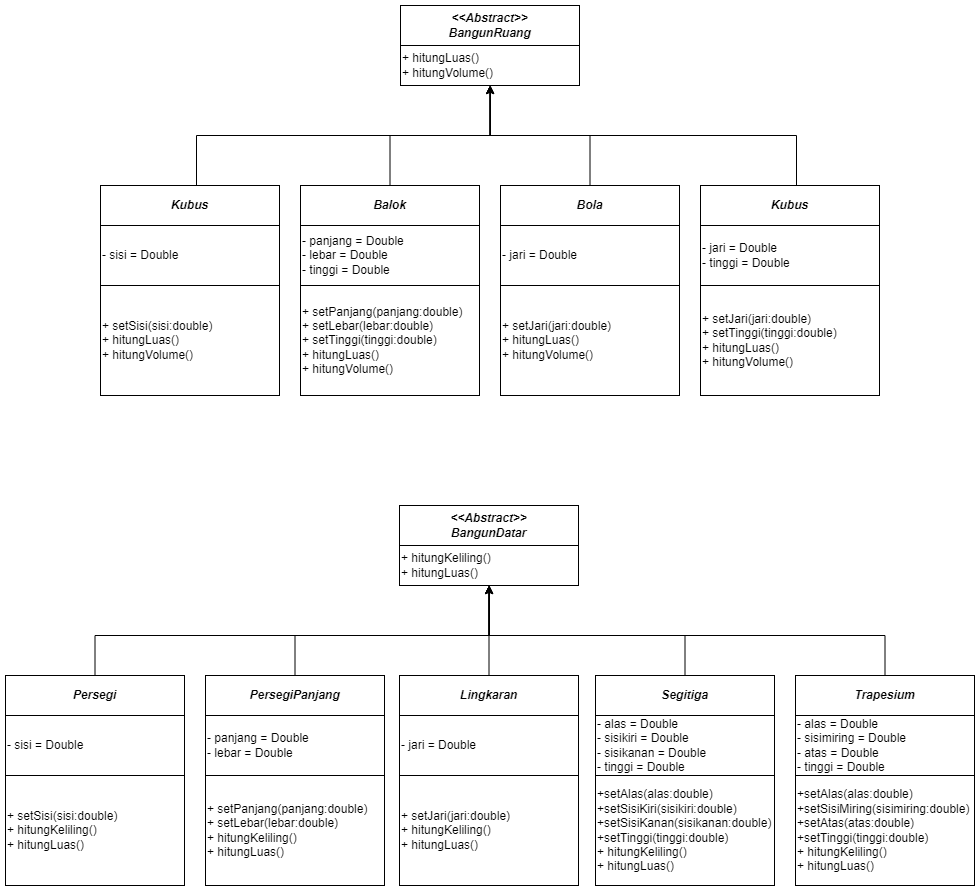

The diagram above was exported from draw.io. Its source (the exported page's mxGraphModel, read from the mxfile embedded in the PNG):
<mxGraphModel dx="3197" dy="1257" grid="1" gridSize="10" guides="1" tooltips="1" connect="1" arrows="1" fold="1" page="1" pageScale="1" pageWidth="827" pageHeight="1169" math="0" shadow="0">
  <root>
    <mxCell id="0" />
    <mxCell id="1" parent="0" />
    <mxCell id="3NAY-hez0RgHp7SBySnZ-1" value="&amp;lt;&amp;lt;Abstract&amp;gt;&amp;gt;&lt;br&gt;BangunRuang" style="rounded=0;whiteSpace=wrap;html=1;fontStyle=3" vertex="1" parent="1">
      <mxGeometry x="324" y="40" width="179" height="40" as="geometry" />
    </mxCell>
    <mxCell id="3NAY-hez0RgHp7SBySnZ-2" value="+ hitungLuas()&lt;br&gt;&lt;div style=&quot;&quot;&gt;&lt;span style=&quot;background-color: initial;&quot;&gt;+ hitungVolume()&lt;/span&gt;&lt;/div&gt;" style="rounded=0;whiteSpace=wrap;html=1;align=left;" vertex="1" parent="1">
      <mxGeometry x="324" y="80" width="179" height="40" as="geometry" />
    </mxCell>
    <mxCell id="3NAY-hez0RgHp7SBySnZ-16" style="edgeStyle=orthogonalEdgeStyle;rounded=0;orthogonalLoop=1;jettySize=auto;html=1;" edge="1" parent="1" source="3NAY-hez0RgHp7SBySnZ-3" target="3NAY-hez0RgHp7SBySnZ-2">
      <mxGeometry relative="1" as="geometry">
        <Array as="points">
          <mxPoint x="120" y="170" />
          <mxPoint x="414" y="170" />
        </Array>
      </mxGeometry>
    </mxCell>
    <mxCell id="3NAY-hez0RgHp7SBySnZ-3" value="Kubus" style="rounded=0;whiteSpace=wrap;html=1;fontStyle=3" vertex="1" parent="1">
      <mxGeometry x="24" y="220" width="179" height="40" as="geometry" />
    </mxCell>
    <mxCell id="3NAY-hez0RgHp7SBySnZ-4" value="+ setSisi(sisi:double)&lt;br&gt;+ hitungLuas()&lt;br&gt;&lt;div style=&quot;&quot;&gt;&lt;span style=&quot;background-color: initial;&quot;&gt;+ hitungVolume()&lt;/span&gt;&lt;/div&gt;" style="rounded=0;whiteSpace=wrap;html=1;align=left;" vertex="1" parent="1">
      <mxGeometry x="24" y="320" width="179" height="110" as="geometry" />
    </mxCell>
    <mxCell id="3NAY-hez0RgHp7SBySnZ-5" value="- sisi = Double" style="rounded=0;whiteSpace=wrap;html=1;align=left;" vertex="1" parent="1">
      <mxGeometry x="24" y="260" width="179" height="60" as="geometry" />
    </mxCell>
    <mxCell id="3NAY-hez0RgHp7SBySnZ-15" value="" style="edgeStyle=orthogonalEdgeStyle;rounded=0;orthogonalLoop=1;jettySize=auto;html=1;" edge="1" parent="1" source="3NAY-hez0RgHp7SBySnZ-6" target="3NAY-hez0RgHp7SBySnZ-2">
      <mxGeometry relative="1" as="geometry" />
    </mxCell>
    <mxCell id="3NAY-hez0RgHp7SBySnZ-6" value="Balok" style="rounded=0;whiteSpace=wrap;html=1;fontStyle=3" vertex="1" parent="1">
      <mxGeometry x="224" y="220" width="179" height="40" as="geometry" />
    </mxCell>
    <mxCell id="3NAY-hez0RgHp7SBySnZ-7" value="+ setPanjang(panjang:double)&lt;br&gt;+ setLebar(lebar:double)&lt;br&gt;+ setTinggi(tinggi:double)&lt;br&gt;+ hitungLuas()&lt;br&gt;&lt;div style=&quot;&quot;&gt;&lt;span style=&quot;background-color: initial;&quot;&gt;+ hitungVolume()&lt;/span&gt;&lt;/div&gt;" style="rounded=0;whiteSpace=wrap;html=1;align=left;" vertex="1" parent="1">
      <mxGeometry x="224" y="320" width="179" height="110" as="geometry" />
    </mxCell>
    <mxCell id="3NAY-hez0RgHp7SBySnZ-8" value="- panjang = Double&lt;br&gt;- lebar = Double&lt;br&gt;- tinggi = Double" style="rounded=0;whiteSpace=wrap;html=1;align=left;" vertex="1" parent="1">
      <mxGeometry x="224" y="260" width="179" height="60" as="geometry" />
    </mxCell>
    <mxCell id="3NAY-hez0RgHp7SBySnZ-17" value="" style="edgeStyle=orthogonalEdgeStyle;rounded=0;orthogonalLoop=1;jettySize=auto;html=1;" edge="1" parent="1" source="3NAY-hez0RgHp7SBySnZ-9" target="3NAY-hez0RgHp7SBySnZ-2">
      <mxGeometry relative="1" as="geometry" />
    </mxCell>
    <mxCell id="3NAY-hez0RgHp7SBySnZ-9" value="Bola" style="rounded=0;whiteSpace=wrap;html=1;fontStyle=3" vertex="1" parent="1">
      <mxGeometry x="424" y="220" width="179" height="40" as="geometry" />
    </mxCell>
    <mxCell id="3NAY-hez0RgHp7SBySnZ-10" value="+ setJari(jari:double)&lt;br&gt;+ hitungLuas()&lt;br&gt;&lt;div style=&quot;&quot;&gt;&lt;span style=&quot;background-color: initial;&quot;&gt;+ hitungVolume()&lt;/span&gt;&lt;/div&gt;" style="rounded=0;whiteSpace=wrap;html=1;align=left;" vertex="1" parent="1">
      <mxGeometry x="424" y="320" width="179" height="110" as="geometry" />
    </mxCell>
    <mxCell id="3NAY-hez0RgHp7SBySnZ-11" value="- jari = Double" style="rounded=0;whiteSpace=wrap;html=1;align=left;" vertex="1" parent="1">
      <mxGeometry x="424" y="260" width="179" height="60" as="geometry" />
    </mxCell>
    <mxCell id="3NAY-hez0RgHp7SBySnZ-18" style="edgeStyle=orthogonalEdgeStyle;rounded=0;orthogonalLoop=1;jettySize=auto;html=1;entryX=0.5;entryY=1;entryDx=0;entryDy=0;" edge="1" parent="1" source="3NAY-hez0RgHp7SBySnZ-12" target="3NAY-hez0RgHp7SBySnZ-2">
      <mxGeometry relative="1" as="geometry">
        <Array as="points">
          <mxPoint x="720" y="170" />
          <mxPoint x="414" y="170" />
        </Array>
      </mxGeometry>
    </mxCell>
    <mxCell id="3NAY-hez0RgHp7SBySnZ-12" value="Kubus" style="rounded=0;whiteSpace=wrap;html=1;fontStyle=3" vertex="1" parent="1">
      <mxGeometry x="624" y="220" width="179" height="40" as="geometry" />
    </mxCell>
    <mxCell id="3NAY-hez0RgHp7SBySnZ-13" value="+ setJari(jari:double)&lt;br&gt;+ setTinggi(tinggi:double)&lt;br&gt;+ hitungLuas()&lt;br&gt;&lt;div style=&quot;&quot;&gt;&lt;span style=&quot;background-color: initial;&quot;&gt;+ hitungVolume()&lt;/span&gt;&lt;/div&gt;" style="rounded=0;whiteSpace=wrap;html=1;align=left;" vertex="1" parent="1">
      <mxGeometry x="624" y="320" width="179" height="110" as="geometry" />
    </mxCell>
    <mxCell id="3NAY-hez0RgHp7SBySnZ-14" value="- jari = Double&lt;br&gt;- tinggi = Double" style="rounded=0;whiteSpace=wrap;html=1;align=left;" vertex="1" parent="1">
      <mxGeometry x="624" y="260" width="179" height="60" as="geometry" />
    </mxCell>
    <mxCell id="3NAY-hez0RgHp7SBySnZ-19" value="&amp;lt;&amp;lt;Abstract&amp;gt;&amp;gt;&lt;br&gt;BangunDatar" style="rounded=0;whiteSpace=wrap;html=1;fontStyle=3" vertex="1" parent="1">
      <mxGeometry x="323" y="540" width="179" height="40" as="geometry" />
    </mxCell>
    <mxCell id="3NAY-hez0RgHp7SBySnZ-20" value="+ hitungKeliling()&lt;br&gt;&lt;div style=&quot;&quot;&gt;&lt;span style=&quot;background-color: initial;&quot;&gt;+ hitungLuas()&lt;/span&gt;&lt;/div&gt;" style="rounded=0;whiteSpace=wrap;html=1;align=left;" vertex="1" parent="1">
      <mxGeometry x="323" y="580" width="179" height="40" as="geometry" />
    </mxCell>
    <mxCell id="3NAY-hez0RgHp7SBySnZ-44" value="" style="edgeStyle=orthogonalEdgeStyle;rounded=0;orthogonalLoop=1;jettySize=auto;html=1;" edge="1" parent="1" source="3NAY-hez0RgHp7SBySnZ-38" target="3NAY-hez0RgHp7SBySnZ-20">
      <mxGeometry relative="1" as="geometry" />
    </mxCell>
    <mxCell id="3NAY-hez0RgHp7SBySnZ-38" value="Lingkaran" style="rounded=0;whiteSpace=wrap;html=1;fontStyle=3" vertex="1" parent="1">
      <mxGeometry x="323" y="710" width="179" height="40" as="geometry" />
    </mxCell>
    <mxCell id="3NAY-hez0RgHp7SBySnZ-39" value="+ setJari(jari:double)&lt;br&gt;+ hitungKeliling()&lt;br&gt;&lt;div style=&quot;&quot;&gt;&lt;span style=&quot;background-color: initial;&quot;&gt;+ hitungLuas()&lt;/span&gt;&lt;/div&gt;" style="rounded=0;whiteSpace=wrap;html=1;align=left;" vertex="1" parent="1">
      <mxGeometry x="323" y="810" width="179" height="110" as="geometry" />
    </mxCell>
    <mxCell id="3NAY-hez0RgHp7SBySnZ-40" value="- jari = Double" style="rounded=0;whiteSpace=wrap;html=1;align=left;" vertex="1" parent="1">
      <mxGeometry x="323" y="750" width="179" height="60" as="geometry" />
    </mxCell>
    <mxCell id="3NAY-hez0RgHp7SBySnZ-61" style="edgeStyle=orthogonalEdgeStyle;rounded=0;orthogonalLoop=1;jettySize=auto;html=1;entryX=0.5;entryY=1;entryDx=0;entryDy=0;" edge="1" parent="1" source="3NAY-hez0RgHp7SBySnZ-49" target="3NAY-hez0RgHp7SBySnZ-20">
      <mxGeometry relative="1" as="geometry">
        <Array as="points">
          <mxPoint x="609" y="670" />
          <mxPoint x="413" y="670" />
        </Array>
      </mxGeometry>
    </mxCell>
    <mxCell id="3NAY-hez0RgHp7SBySnZ-49" value="Segitiga" style="rounded=0;whiteSpace=wrap;html=1;fontStyle=3" vertex="1" parent="1">
      <mxGeometry x="519" y="710" width="179" height="40" as="geometry" />
    </mxCell>
    <mxCell id="3NAY-hez0RgHp7SBySnZ-50" value="+setAlas(alas:double)&lt;br&gt;+setSisiKiri(sisikiri:double)&lt;br&gt;+setSisiKanan(sisikanan:double)&lt;br&gt;+setTinggi(tinggi:double)&amp;nbsp;&lt;br&gt;+ hitungKeliling()&lt;br&gt;&lt;div style=&quot;&quot;&gt;&lt;span style=&quot;background-color: initial;&quot;&gt;+ hitungLuas()&lt;/span&gt;&lt;/div&gt;" style="rounded=0;whiteSpace=wrap;html=1;align=left;" vertex="1" parent="1">
      <mxGeometry x="519" y="810" width="179" height="110" as="geometry" />
    </mxCell>
    <mxCell id="3NAY-hez0RgHp7SBySnZ-51" value="- alas = Double&lt;br&gt;- sisikiri = Double&lt;br&gt;- sisikanan = Double&lt;br&gt;- tinggi = Double" style="rounded=0;whiteSpace=wrap;html=1;align=left;" vertex="1" parent="1">
      <mxGeometry x="519" y="750" width="179" height="60" as="geometry" />
    </mxCell>
    <mxCell id="3NAY-hez0RgHp7SBySnZ-63" style="edgeStyle=orthogonalEdgeStyle;rounded=0;orthogonalLoop=1;jettySize=auto;html=1;" edge="1" parent="1" source="3NAY-hez0RgHp7SBySnZ-52" target="3NAY-hez0RgHp7SBySnZ-20">
      <mxGeometry relative="1" as="geometry">
        <Array as="points">
          <mxPoint x="219" y="670" />
          <mxPoint x="413" y="670" />
        </Array>
      </mxGeometry>
    </mxCell>
    <mxCell id="3NAY-hez0RgHp7SBySnZ-52" value="PersegiPanjang" style="rounded=0;whiteSpace=wrap;html=1;fontStyle=3" vertex="1" parent="1">
      <mxGeometry x="129" y="710" width="179" height="40" as="geometry" />
    </mxCell>
    <mxCell id="3NAY-hez0RgHp7SBySnZ-53" value="+ setPanjang(panjang:double)&lt;br&gt;+ setLebar(lebar:double)&lt;br&gt;+ hitungKeliling()&lt;br&gt;&lt;div style=&quot;&quot;&gt;&lt;span style=&quot;background-color: initial;&quot;&gt;+ hitungLuas()&lt;/span&gt;&lt;/div&gt;" style="rounded=0;whiteSpace=wrap;html=1;align=left;" vertex="1" parent="1">
      <mxGeometry x="129" y="810" width="179" height="110" as="geometry" />
    </mxCell>
    <mxCell id="3NAY-hez0RgHp7SBySnZ-54" value="- panjang = Double&lt;br&gt;- lebar = Double" style="rounded=0;whiteSpace=wrap;html=1;align=left;" vertex="1" parent="1">
      <mxGeometry x="129" y="750" width="179" height="60" as="geometry" />
    </mxCell>
    <mxCell id="3NAY-hez0RgHp7SBySnZ-64" style="edgeStyle=orthogonalEdgeStyle;rounded=0;orthogonalLoop=1;jettySize=auto;html=1;entryX=0.5;entryY=1;entryDx=0;entryDy=0;" edge="1" parent="1" source="3NAY-hez0RgHp7SBySnZ-55" target="3NAY-hez0RgHp7SBySnZ-20">
      <mxGeometry relative="1" as="geometry">
        <Array as="points">
          <mxPoint x="19" y="670" />
          <mxPoint x="413" y="670" />
        </Array>
      </mxGeometry>
    </mxCell>
    <mxCell id="3NAY-hez0RgHp7SBySnZ-55" value="Persegi" style="rounded=0;whiteSpace=wrap;html=1;fontStyle=3" vertex="1" parent="1">
      <mxGeometry x="-71" y="710" width="179" height="40" as="geometry" />
    </mxCell>
    <mxCell id="3NAY-hez0RgHp7SBySnZ-56" value="+ setSisi(sisi:double)&lt;br&gt;+ hitungKeliling()&lt;br&gt;&lt;div style=&quot;&quot;&gt;&lt;span style=&quot;background-color: initial;&quot;&gt;+ hitungLuas()&lt;/span&gt;&lt;/div&gt;" style="rounded=0;whiteSpace=wrap;html=1;align=left;" vertex="1" parent="1">
      <mxGeometry x="-71" y="810" width="179" height="110" as="geometry" />
    </mxCell>
    <mxCell id="3NAY-hez0RgHp7SBySnZ-57" value="- sisi = Double" style="rounded=0;whiteSpace=wrap;html=1;align=left;" vertex="1" parent="1">
      <mxGeometry x="-71" y="750" width="179" height="60" as="geometry" />
    </mxCell>
    <mxCell id="3NAY-hez0RgHp7SBySnZ-62" style="edgeStyle=orthogonalEdgeStyle;rounded=0;orthogonalLoop=1;jettySize=auto;html=1;entryX=0.5;entryY=1;entryDx=0;entryDy=0;" edge="1" parent="1" source="3NAY-hez0RgHp7SBySnZ-58" target="3NAY-hez0RgHp7SBySnZ-20">
      <mxGeometry relative="1" as="geometry">
        <Array as="points">
          <mxPoint x="809" y="670" />
          <mxPoint x="413" y="670" />
        </Array>
      </mxGeometry>
    </mxCell>
    <mxCell id="3NAY-hez0RgHp7SBySnZ-58" value="Trapesium" style="rounded=0;whiteSpace=wrap;html=1;fontStyle=3" vertex="1" parent="1">
      <mxGeometry x="719" y="710" width="179" height="40" as="geometry" />
    </mxCell>
    <mxCell id="3NAY-hez0RgHp7SBySnZ-60" value="- alas = Double&lt;br&gt;- sisimiring = Double&lt;br&gt;- atas = Double&lt;br&gt;- tinggi = Double" style="rounded=0;whiteSpace=wrap;html=1;align=left;" vertex="1" parent="1">
      <mxGeometry x="719" y="750" width="179" height="60" as="geometry" />
    </mxCell>
    <mxCell id="3NAY-hez0RgHp7SBySnZ-68" value="+setAlas(alas:double)&lt;br&gt;+setSisiMiring(sisimiring:double)&lt;br&gt;+setAtas(atas:double)&lt;br&gt;+setTinggi(tinggi:double)&amp;nbsp;&lt;br&gt;+ hitungKeliling()&lt;br&gt;&lt;div style=&quot;&quot;&gt;&lt;span style=&quot;background-color: initial;&quot;&gt;+ hitungLuas()&lt;/span&gt;&lt;/div&gt;" style="rounded=0;whiteSpace=wrap;html=1;align=left;" vertex="1" parent="1">
      <mxGeometry x="719" y="810" width="179" height="110" as="geometry" />
    </mxCell>
  </root>
</mxGraphModel>